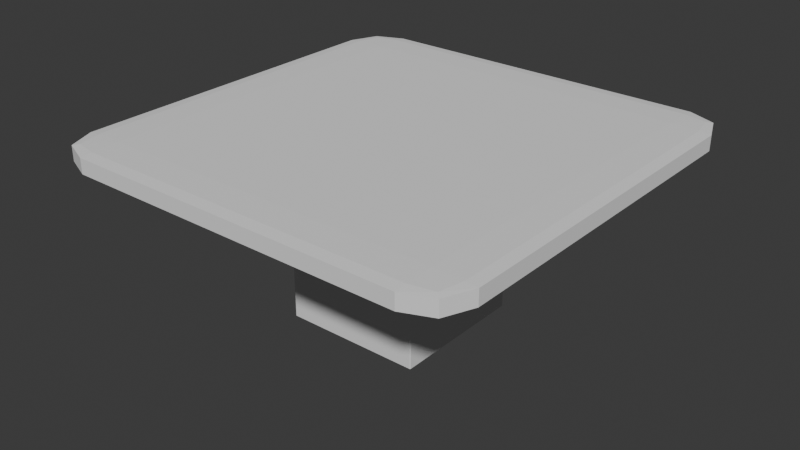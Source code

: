 # Source: Pusher.blend  (saved by Blender 4.2.66; exported with 4.5.12 LTS)
import bpy
from mathutils import Matrix  # noqa: F401  (used for matrix-valued properties, if any)

bpy.ops.wm.read_factory_settings(use_empty=True)
scene = bpy.context.scene
scene.name = 'Scene'

# ---- collections
col_collection = bpy.data.collections.new('Collection'); scene.collection.children.link(col_collection)

# ---- world
world_world = bpy.data.worlds.new('World'); scene.world = world_world
world_world.use_nodes = True; world_world.node_tree.nodes.clear()
_N = world_world.node_tree.nodes; _L = world_world.node_tree.links
n0 = _N.new('ShaderNodeOutputWorld'); n0.name = 'World Output'; n0.location = (300, 300)
n1 = _N.new('ShaderNodeBackground'); n1.name = 'Background'; n1.location = (10, 300)
n1.inputs[0].default_value = (0.05088, 0.05088, 0.05088, 1.0)
_L.new(n1.outputs[0], n0.inputs[0])
n0.is_active_output = True
world_world.color = (0.05088, 0.05088, 0.05088)
world_world.sun_shadow_jitter_overblur = 0.0

# ---- meshes
me_cube_002 = bpy.data.meshes.new('Cube.002')
me_cube_002.from_pydata([(-0.1819, -0.1819, -2.024), (-0.1819, 0.1819, -2.024), (0.1819, -0.1819, -2.024), (0.1819, 0.1819, -2.024), (-0.3006, 0.3006, -7.029), (-0.3006, -0.3006, -7.029), (0.3006, 0.3006, -7.029), (0.3006, -0.3006, -7.029), (-0.3258, 0.3258, -12.35), (-0.3258, -0.3258, -12.35), (0.3258, 0.3258, -12.35), (0.3258, -0.3258, -12.35), (-0.3258, 0.3258, -14.27), (-0.3258, -0.3258, -14.27), (0.3258, 0.3258, -14.27), (0.3258, -0.3258, -14.27), (-0.8116, -1.0, 0.8116), (-0.8116, -0.8116, 1.0), (-1.0, -0.8116, 0.8116), (-0.8116, -0.9448, 0.9448), (-0.9204, -0.9204, 0.9204), (-0.9448, -0.8116, 0.9448), (-0.9448, -0.9448, 0.8116), (-0.8116, 0.8116, 1.0), (-0.8116, 1.0, 0.8116), (-1.0, 0.8116, 0.8116), (-0.8116, 0.9448, 0.9448), (-0.9204, 0.9204, 0.9204), (-0.9448, 0.9448, 0.8116), (-0.9448, 0.8116, 0.9448), (0.8116, -0.8116, 1.0), (0.8116, -1.0, 0.8116), (1.0, -0.8116, 0.8116), (0.8116, -0.9448, 0.9448), (0.9204, -0.9204, 0.9204), (0.9448, -0.9448, 0.8116), (0.9448, -0.8116, 0.9448), (0.8116, 0.8116, 1.0), (1.0, 0.8116, 0.8116), (0.8116, 1.0, 0.8116), (0.9448, 0.8116, 0.9448), (0.9204, 0.9204, 0.9204), (0.9448, 0.9448, 0.8116), (0.8116, 0.9448, 0.9448), (-1.0, 0.8116, -0.8116), (-0.8116, 1.0, -0.8116), (-0.8824, 0.8824, -1.147), (-0.9448, 0.9448, -0.8116), (-0.9354, 0.9354, -0.9452), (-0.847, 0.9656, -0.9879), (-0.9656, 0.847, -0.9879), (-0.8824, -0.8824, -1.147), (-0.8116, -1.0, -0.8116), (-1.0, -0.8116, -0.8116), (-0.847, -0.9656, -0.9879), (-0.9354, -0.9354, -0.9452), (-0.9448, -0.9448, -0.8116), (-0.9656, -0.847, -0.9879), (0.8116, 1.0, -0.8116), (1.0, 0.8116, -0.8116), (0.8824, 0.8824, -1.147), (0.9448, 0.9448, -0.8116), (0.9354, 0.9354, -0.9452), (0.9656, 0.847, -0.9879), (0.847, 0.9656, -0.9879), (1.0, -0.8116, -0.8116), (0.8116, -1.0, -0.8116), (0.8824, -0.8824, -1.147), (0.9448, -0.9448, -0.8116), (0.9354, -0.9354, -0.9452), (0.847, -0.9656, -0.9879), (0.9656, -0.847, -0.9879)], [], [(37, 23, 17, 30), (59, 38, 32, 65), (1, 0, 51, 46), (53, 18, 25, 44), (3, 2, 7, 6), (45, 24, 39, 58), (3, 1, 46, 60), (0, 2, 67, 51), (2, 3, 60, 67), (7, 5, 9, 11), (0, 1, 4, 5), (2, 0, 5, 7), (1, 3, 6, 4), (11, 9, 13, 15), (4, 6, 10, 8), (6, 7, 11, 10), (5, 4, 8, 9), (12, 14, 15, 13), (8, 10, 14, 12), (10, 11, 15, 14), (9, 8, 12, 13), (16, 19, 20, 22), (17, 21, 20, 19), (18, 22, 20, 21), (23, 26, 27, 29), (24, 28, 27, 26), (25, 29, 27, 28), (30, 33, 34, 36), (31, 35, 34, 33), (32, 36, 34, 35), (37, 40, 41, 43), (38, 42, 41, 40), (39, 43, 41, 42), (44, 47, 48, 50), (45, 49, 48, 47), (46, 50, 48, 49), (51, 54, 55, 57), (52, 56, 55, 54), (53, 57, 55, 56), (58, 61, 62, 64), (59, 63, 62, 61), (60, 64, 62, 63), (65, 68, 69, 71), (66, 70, 69, 68), (67, 71, 69, 70), (46, 51, 57, 50), (50, 57, 53, 44), (52, 16, 22, 56), (56, 22, 18, 53), (17, 23, 29, 21), (21, 29, 25, 18), (24, 45, 47, 28), (28, 47, 44, 25), (60, 46, 49, 64), (64, 49, 45, 58), (23, 37, 43, 26), (26, 43, 39, 24), (38, 59, 61, 42), (42, 61, 58, 39), (67, 60, 63, 71), (71, 63, 59, 65), (37, 30, 36, 40), (40, 36, 32, 38), (31, 66, 68, 35), (35, 68, 65, 32), (51, 67, 70, 54), (54, 70, 66, 52), (30, 17, 19, 33), (33, 19, 16, 31), (66, 31, 16, 52)])
_uv = me_cube_002.uv_layers.new(name='UVMap')
_uv.uv.foreach_set('vector', [0.6485, 0.5235, 0.8515, 0.5235, 0.8515, 0.7265, 0.6485, 0.7265, 0.3985, 0.5235, 0.6015, 0.5235, 0.6015, 0.7265, 0.3985, 0.7265, 0.218, 0.593, 0.218, 0.657, 0.1384, 0.7366, 0.1384, 0.5134, 0.3985, 0.02354, 0.6015, 0.02354, 0.6015, 0.2265, 0.3985, 0.2265, 0.282, 0.593, 0.282, 0.657, 0.282, 0.657, 0.282, 0.593, 0.3985, 0.2735, 0.6015, 0.2735, 0.6015, 0.4765, 0.3985, 0.4765, 0.282, 0.593, 0.218, 0.593, 0.1384, 0.5134, 0.3616, 0.5134, 0.218, 0.657, 0.282, 0.657, 0.3616, 0.7366, 0.1384, 0.7366, 0.282, 0.657, 0.282, 0.593, 0.3616, 0.5134, 0.3616, 0.7366, 0.282, 0.657, 0.218, 0.657, 0.218, 0.657, 0.282, 0.657, 0.218, 0.657, 0.218, 0.593, 0.218, 0.593, 0.218, 0.657, 0.282, 0.657, 0.218, 0.657, 0.218, 0.657, 0.282, 0.657, 0.218, 0.593, 0.282, 0.593, 0.282, 0.593, 0.218, 0.593, 0.282, 0.657, 0.218, 0.657, 0.218, 0.657, 0.282, 0.657, 0.218, 0.593, 0.282, 0.593, 0.282, 0.593, 0.218, 0.593, 0.282, 0.593, 0.282, 0.657, 0.282, 0.657, 0.282, 0.593, 0.218, 0.657, 0.218, 0.593, 0.218, 0.593, 0.218, 0.657, 0.218, 0.593, 0.282, 0.593, 0.282, 0.657, 0.218, 0.657, 0.218, 0.593, 0.282, 0.593, 0.282, 0.593, 0.218, 0.593, 0.282, 0.593, 0.282, 0.657, 0.282, 0.657, 0.282, 0.593, 0.218, 0.657, 0.218, 0.593, 0.218, 0.593, 0.218, 0.657, 0.6015, 0.9765, 0.625, 0.9765, 0.625, 0.99, 0.6015, 1.0, 0.8515, 0.7265, 0.875, 0.7265, 0.875, 0.74, 0.8515, 0.75, 0.6015, 0.02354, 0.6015, 0.0, 0.615, 0.0, 0.625, 0.02354, 0.8515, 0.5235, 0.8515, 0.5, 0.865, 0.5, 0.875, 0.5235, 0.6015, 0.2735, 0.6015, 0.25, 0.615, 0.25, 0.625, 0.2735, 0.6015, 0.2265, 0.625, 0.2265, 0.625, 0.24, 0.6015, 0.25, 0.6485, 0.7265, 0.6485, 0.75, 0.625, 0.7467, 0.625, 0.7265, 0.6015, 0.7735, 0.6015, 0.75, 0.625, 0.7467, 0.625, 0.7735, 0.6015, 0.7265, 0.625, 0.7265, 0.625, 0.7467, 0.6015, 0.75, 0.6485, 0.5235, 0.625, 0.5235, 0.6217, 0.5, 0.6485, 0.5, 0.6015, 0.5235, 0.6015, 0.5, 0.6217, 0.5, 0.625, 0.5235, 0.6015, 0.4765, 0.625, 0.4765, 0.6217, 0.5, 0.6015, 0.5, 0.3985, 0.2265, 0.3985, 0.25, 0.3819, 0.25, 0.375, 0.2309, 0.3985, 0.2735, 0.375, 0.2691, 0.375, 0.2581, 0.3985, 0.25, 0.1384, 0.5134, 0.125, 0.5191, 0.125, 0.5081, 0.1318, 0.4991, 0.1384, 0.7366, 0.1441, 0.75, 0.1331, 0.75, 0.1241, 0.7432, 0.3985, 0.9765, 0.3985, 1.0, 0.3819, 1.0, 0.375, 0.9809, 0.3985, 0.02354, 0.375, 0.01912, 0.375, 0.008081, 0.3985, 0.0, 0.3985, 0.4765, 0.3985, 0.5, 0.3746, 0.5027, 0.375, 0.4809, 0.3985, 0.5235, 0.375, 0.5191, 0.3746, 0.5027, 0.3985, 0.5, 0.3616, 0.5134, 0.3559, 0.5, 0.3746, 0.5027, 0.3759, 0.5068, 0.3985, 0.7265, 0.3985, 0.75, 0.3773, 0.75, 0.375, 0.7309, 0.3985, 0.7735, 0.375, 0.7691, 0.3773, 0.75, 0.3985, 0.75, 0.3616, 0.7366, 0.375, 0.7309, 0.3773, 0.75, 0.3682, 0.7509, 0.1384, 0.5134, 0.1384, 0.7366, 0.125, 0.7309, 0.125, 0.5191, 0.375, 0.2309, 0.375, 0.01912, 0.3985, 0.02354, 0.3985, 0.2265, 0.3985, 0.9765, 0.6015, 0.9765, 0.6015, 1.0, 0.3985, 1.0, 0.3985, 0.0, 0.6015, 0.0, 0.6015, 0.02354, 0.3985, 0.02354, 0.8515, 0.7265, 0.8515, 0.5235, 0.875, 0.5235, 0.875, 0.7265, 0.625, 0.02354, 0.625, 0.2265, 0.6015, 0.2265, 0.6015, 0.02354, 0.6015, 0.2735, 0.3985, 0.2735, 0.3985, 0.25, 0.6015, 0.25, 0.6015, 0.25, 0.3985, 0.25, 0.3985, 0.2265, 0.6015, 0.2265, 0.3616, 0.5134, 0.1384, 0.5134, 0.1441, 0.5, 0.3559, 0.5, 0.375, 0.4809, 0.375, 0.2691, 0.3985, 0.2735, 0.3985, 0.4765, 0.8515, 0.5235, 0.6485, 0.5235, 0.6485, 0.5, 0.8515, 0.5, 0.625, 0.2735, 0.625, 0.4765, 0.6015, 0.4765, 0.6015, 0.2735, 0.6015, 0.5235, 0.3985, 0.5235, 0.3985, 0.5, 0.6015, 0.5, 0.6015, 0.5, 0.3985, 0.5, 0.3985, 0.4765, 0.6015, 0.4765, 0.3616, 0.7366, 0.3616, 0.5134, 0.375, 0.5191, 0.375, 0.7309, 0.375, 0.7309, 0.375, 0.5191, 0.3985, 0.5235, 0.3985, 0.7265, 0.6485, 0.5235, 0.6485, 0.7265, 0.625, 0.7265, 0.625, 0.5235, 0.625, 0.5235, 0.625, 0.7265, 0.6015, 0.7265, 0.6015, 0.5235, 0.6015, 0.7735, 0.3985, 0.7735, 0.3985, 0.75, 0.6015, 0.75, 0.6015, 0.75, 0.3985, 0.75, 0.3985, 0.7265, 0.6015, 0.7265, 0.1384, 0.7366, 0.3616, 0.7366, 0.3559, 0.75, 0.1441, 0.75, 0.375, 0.9809, 0.375, 0.7691, 0.3985, 0.7735, 0.3985, 0.9765, 0.6485, 0.7265, 0.8515, 0.7265, 0.8515, 0.75, 0.6485, 0.75, 0.625, 0.7735, 0.625, 0.9765, 0.6015, 0.9765, 0.6015, 0.7735, 0.3985, 0.7735, 0.6015, 0.7735, 0.6015, 0.9765, 0.3985, 0.9765])
me_cube_002.update()
me_cube_003 = bpy.data.meshes.new('Cube.003')
me_cube_003.from_pydata([(-1.0, -1.0, -1.312), (-1.0, -1.0, 1.0), (-1.0, 1.0, -1.312), (-1.0, 1.0, 1.0), (1.0, -1.0, -1.312), (1.0, -1.0, 1.0), (1.0, 1.0, -1.312), (1.0, 1.0, 1.0), (-0.97, -0.97, -0.97), (-0.97, -0.97, 1.0), (-0.97, 0.97, -0.97), (-0.97, 0.97, 1.0), (0.97, -0.97, -0.97), (0.97, -0.97, 1.0), (0.97, 0.97, -0.97), (0.97, 0.97, 1.0)], [], [(0, 1, 3, 2), (2, 3, 7, 6), (6, 7, 5, 4), (4, 5, 1, 0), (2, 6, 4, 0), (8, 10, 11, 9), (10, 14, 15, 11), (14, 12, 13, 15), (12, 8, 9, 13), (10, 8, 12, 14), (3, 1, 9, 11), (7, 3, 11, 15), (5, 7, 15, 13), (1, 5, 13, 9)])
_uv = me_cube_003.uv_layers.new(name='UVMap')
_uv.uv.foreach_set('vector', [0.375, 0.0, 0.625, 0.0, 0.625, 0.25, 0.375, 0.25, 0.375, 0.25, 0.625, 0.25, 0.625, 0.5, 0.375, 0.5, 0.375, 0.5, 0.625, 0.5, 0.625, 0.75, 0.375, 0.75, 0.375, 0.75, 0.625, 0.75, 0.625, 1.0, 0.375, 1.0, 0.125, 0.5, 0.375, 0.5, 0.375, 0.75, 0.125, 0.75, 0.375, 0.0, 0.375, 0.25, 0.625, 0.25, 0.625, 0.0, 0.375, 0.25, 0.375, 0.5, 0.625, 0.5, 0.625, 0.25, 0.375, 0.5, 0.375, 0.75, 0.625, 0.75, 0.625, 0.5, 0.375, 0.75, 0.375, 1.0, 0.625, 1.0, 0.625, 0.75, 0.125, 0.5, 0.125, 0.75, 0.375, 0.75, 0.375, 0.5, 0.625, 0.25, 0.625, 0.0, 0.625, 0.0, 0.625, 0.25, 0.625, 0.5, 0.625, 0.25, 0.625, 0.25, 0.625, 0.5, 0.625, 0.75, 0.625, 0.5, 0.625, 0.5, 0.625, 0.75, 0.625, 1.0, 0.625, 0.75, 0.625, 0.75, 0.625, 1.0])
me_cube_003.update()

# ---- objects
ob_cube = bpy.data.objects.new('Cube', me_cube_002)
ob_cube_001 = bpy.data.objects.new('Cube.001', me_cube_003)

# ---- transforms, parenting, visibility, modifiers, constraints
ob_cube.location = (0.0, 0.0, 1.895)
ob_cube.scale = (2.193, 2.193, 0.09633)
ob_cube_001.location = (0.0, 0.0, 0.6806)
ob_cube_001.scale = (0.7227, 0.7227, 0.4504)
_m = ob_cube_001.modifiers.new('Bevel', 'BEVEL')
_m.width = 0.01
_m.width_pct = 0.01
_m.segments = 2

# ---- collection membership
col_collection.objects.link(ob_cube)
col_collection.objects.link(ob_cube_001)

# ---- scene / render settings (as saved in the file)
scene.frame_start = 1; scene.frame_end = 250; scene.frame_set(1)
scene.render.engine = 'BLENDER_EEVEE_NEXT'
bpy.context.view_layer.update()

# ---- added for rendering (the .blend has no active camera and no usable light): camera, sun
cam_auto = bpy.data.cameras.new('AutoCamera')
cam_auto.lens = 50.0
cam_auto.sensor_width = 36.0
cam_auto.clip_end = 1000.0
ob_auto_camera = bpy.data.objects.new('AutoCamera', cam_auto)
scene.collection.objects.link(ob_auto_camera)
ob_auto_camera.location = (6.00289, -7.20347, 5.84276)
ob_auto_camera.rotation_euler = (1.09748, -7.21219e-08, 0.694738)
scene.camera = ob_auto_camera
light_auto_sun = bpy.data.lights.new('AutoSun', 'SUN')
light_auto_sun.energy = 3.0
light_auto_sun.angle = 0.0523599
ob_auto_sun = bpy.data.objects.new('AutoSun', light_auto_sun)
scene.collection.objects.link(ob_auto_sun)
ob_auto_sun.rotation_euler = (0.872665, 0.174533, 0.523599)
bpy.context.view_layer.update()
